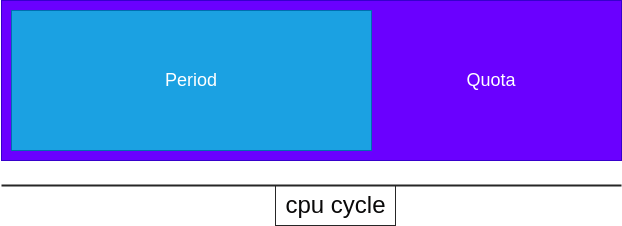

The diagram above was exported from draw.io. Its source (the exported page's mxGraphModel, read from the mxfile embedded in the PNG):
<mxGraphModel dx="1172" dy="694" grid="1" gridSize="10" guides="1" tooltips="1" connect="1" arrows="1" fold="1" page="1" pageScale="1" pageWidth="827" pageHeight="1169" math="0" shadow="0">
  <root>
    <mxCell id="0" />
    <mxCell id="1" parent="0" />
    <mxCell id="ssgUY-t73uxZaMmEyoHi-1" value="&lt;blockquote style=&quot;margin: 0 0 0 40px; border: none; padding: 0px;&quot;&gt;&lt;blockquote style=&quot;margin: 0 0 0 40px; border: none; padding: 0px;&quot;&gt;&lt;blockquote style=&quot;margin: 0 0 0 40px; border: none; padding: 0px;&quot;&gt;&lt;blockquote style=&quot;margin: 0 0 0 40px; border: none; padding: 0px;&quot;&gt;&lt;blockquote style=&quot;margin: 0 0 0 40px; border: none; padding: 0px;&quot;&gt;&lt;blockquote style=&quot;margin: 0 0 0 40px; border: none; padding: 0px;&quot;&gt;&lt;blockquote style=&quot;margin: 0 0 0 40px; border: none; padding: 0px;&quot;&gt;&lt;blockquote style=&quot;margin: 0 0 0 40px; border: none; padding: 0px;&quot;&gt;&lt;blockquote style=&quot;margin: 0 0 0 40px; border: none; padding: 0px;&quot;&gt;&lt;font style=&quot;font-size: 18px;&quot;&gt;Quota&lt;/font&gt;&lt;/blockquote&gt;&lt;/blockquote&gt;&lt;/blockquote&gt;&lt;/blockquote&gt;&lt;/blockquote&gt;&lt;/blockquote&gt;&lt;/blockquote&gt;&lt;/blockquote&gt;&lt;/blockquote&gt;" style="rounded=0;whiteSpace=wrap;html=1;fillColor=#6a00ff;fontColor=#ffffff;strokeColor=#3700CC;" parent="1" vertex="1">
      <mxGeometry x="80" y="280" width="620" height="160" as="geometry" />
    </mxCell>
    <mxCell id="ssgUY-t73uxZaMmEyoHi-3" value="&lt;font style=&quot;font-size: 18px;&quot;&gt;Period&lt;/font&gt;" style="rounded=0;whiteSpace=wrap;html=1;fillColor=#1ba1e2;fontColor=#ffffff;strokeColor=#006EAF;" parent="1" vertex="1">
      <mxGeometry x="90" y="290" width="360" height="140" as="geometry" />
    </mxCell>
    <mxCell id="ssgUY-t73uxZaMmEyoHi-4" value="" style="line;strokeWidth=2;html=1;strokeColor=#262626;" parent="1" vertex="1">
      <mxGeometry x="80" y="460" width="620" height="10" as="geometry" />
    </mxCell>
    <mxCell id="ssgUY-t73uxZaMmEyoHi-5" value="&lt;font color=&quot;#0a0909&quot; style=&quot;font-size: 24px;&quot;&gt;cpu cycle&lt;/font&gt;" style="text;html=1;align=center;verticalAlign=middle;resizable=0;points=[];autosize=1;strokeColor=#262626;fillColor=none;" parent="1" vertex="1">
      <mxGeometry x="354" y="465" width="120" height="40" as="geometry" />
    </mxCell>
  </root>
</mxGraphModel>